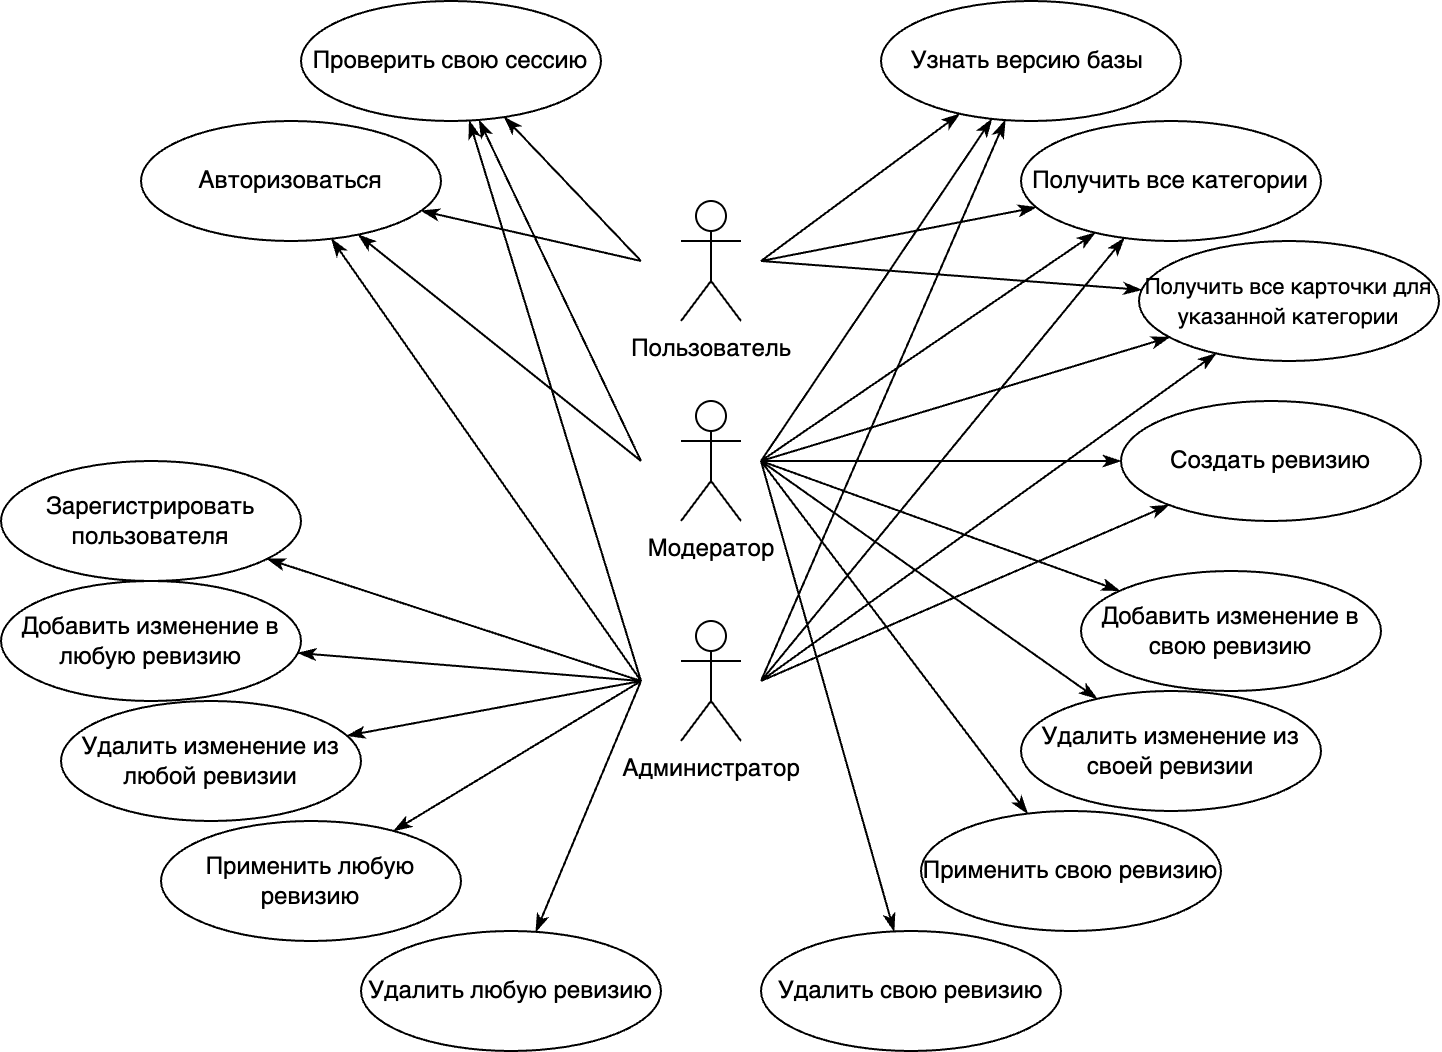

The diagram above was exported from draw.io. Its source (the exported page's mxGraphModel, read from the mxfile embedded in the PNG):
<mxGraphModel dx="2370" dy="920" grid="1" gridSize="10" guides="1" tooltips="1" connect="1" arrows="1" fold="1" page="1" pageScale="1" pageWidth="827" pageHeight="1169" math="0" shadow="0">
  <root>
    <mxCell id="0" />
    <mxCell id="1" parent="0" />
    <mxCell id="kEHD9K-VcRdrJKoSkYvW-4" style="rounded=0;orthogonalLoop=1;jettySize=auto;html=1;strokeWidth=1;endArrow=classicThin;endFill=1;" parent="1" target="kEHD9K-VcRdrJKoSkYvW-2" edge="1">
      <mxGeometry relative="1" as="geometry">
        <mxPoint x="150" y="220" as="sourcePoint" />
      </mxGeometry>
    </mxCell>
    <mxCell id="kEHD9K-VcRdrJKoSkYvW-1" value="Пользователь" style="shape=umlActor;verticalLabelPosition=bottom;verticalAlign=top;html=1;outlineConnect=0;" parent="1" vertex="1">
      <mxGeometry x="110" y="190" width="30" height="60" as="geometry" />
    </mxCell>
    <mxCell id="kEHD9K-VcRdrJKoSkYvW-2" value="Узнать версию базы&amp;nbsp;" style="ellipse;whiteSpace=wrap;html=1;" parent="1" vertex="1">
      <mxGeometry x="210" y="90" width="150" height="60" as="geometry" />
    </mxCell>
    <mxCell id="kEHD9K-VcRdrJKoSkYvW-3" value="Получить все категории" style="ellipse;whiteSpace=wrap;html=1;" parent="1" vertex="1">
      <mxGeometry x="280" y="150" width="150" height="60" as="geometry" />
    </mxCell>
    <mxCell id="kEHD9K-VcRdrJKoSkYvW-5" style="rounded=0;orthogonalLoop=1;jettySize=auto;html=1;strokeWidth=1;endArrow=classicThin;endFill=1;" parent="1" target="kEHD9K-VcRdrJKoSkYvW-3" edge="1">
      <mxGeometry relative="1" as="geometry">
        <mxPoint x="150" y="220" as="sourcePoint" />
        <mxPoint x="299.00000000000057" y="160" as="targetPoint" />
      </mxGeometry>
    </mxCell>
    <mxCell id="kEHD9K-VcRdrJKoSkYvW-6" value="Модератор" style="shape=umlActor;verticalLabelPosition=bottom;verticalAlign=top;html=1;outlineConnect=0;" parent="1" vertex="1">
      <mxGeometry x="110" y="290" width="30" height="60" as="geometry" />
    </mxCell>
    <mxCell id="kEHD9K-VcRdrJKoSkYvW-7" value="Создать ревизию" style="ellipse;whiteSpace=wrap;html=1;" parent="1" vertex="1">
      <mxGeometry x="330" y="290" width="150" height="60" as="geometry" />
    </mxCell>
    <mxCell id="kEHD9K-VcRdrJKoSkYvW-8" value="Добавить изменение в свою ревизию" style="ellipse;whiteSpace=wrap;html=1;" parent="1" vertex="1">
      <mxGeometry x="310" y="375" width="150" height="60" as="geometry" />
    </mxCell>
    <mxCell id="kEHD9K-VcRdrJKoSkYvW-9" value="Удалить изменение из своей ревизии" style="ellipse;whiteSpace=wrap;html=1;" parent="1" vertex="1">
      <mxGeometry x="280" y="435" width="150" height="60" as="geometry" />
    </mxCell>
    <mxCell id="kEHD9K-VcRdrJKoSkYvW-10" value="Применить свою ревизию" style="ellipse;whiteSpace=wrap;html=1;" parent="1" vertex="1">
      <mxGeometry x="230" y="495" width="150" height="60" as="geometry" />
    </mxCell>
    <mxCell id="kEHD9K-VcRdrJKoSkYvW-11" value="Удалить свою ревизию" style="ellipse;whiteSpace=wrap;html=1;" parent="1" vertex="1">
      <mxGeometry x="150" y="555" width="150" height="60" as="geometry" />
    </mxCell>
    <mxCell id="kEHD9K-VcRdrJKoSkYvW-12" value="Администратор" style="shape=umlActor;verticalLabelPosition=bottom;verticalAlign=top;html=1;outlineConnect=0;" parent="1" vertex="1">
      <mxGeometry x="110" y="400" width="30" height="60" as="geometry" />
    </mxCell>
    <mxCell id="kEHD9K-VcRdrJKoSkYvW-13" style="rounded=0;orthogonalLoop=1;jettySize=auto;html=1;strokeWidth=1;endArrow=classicThin;endFill=1;" parent="1" target="kEHD9K-VcRdrJKoSkYvW-3" edge="1">
      <mxGeometry relative="1" as="geometry">
        <mxPoint x="150" y="320" as="sourcePoint" />
        <mxPoint x="200" y="250" as="targetPoint" />
      </mxGeometry>
    </mxCell>
    <mxCell id="kEHD9K-VcRdrJKoSkYvW-14" style="rounded=0;orthogonalLoop=1;jettySize=auto;html=1;strokeWidth=1;endArrow=classicThin;endFill=1;" parent="1" target="kEHD9K-VcRdrJKoSkYvW-7" edge="1">
      <mxGeometry relative="1" as="geometry">
        <mxPoint x="150" y="320" as="sourcePoint" />
        <mxPoint x="298" y="240" as="targetPoint" />
      </mxGeometry>
    </mxCell>
    <mxCell id="kEHD9K-VcRdrJKoSkYvW-15" style="rounded=0;orthogonalLoop=1;jettySize=auto;html=1;strokeWidth=1;endArrow=classicThin;endFill=1;" parent="1" target="kEHD9K-VcRdrJKoSkYvW-8" edge="1">
      <mxGeometry relative="1" as="geometry">
        <mxPoint x="150" y="320" as="sourcePoint" />
        <mxPoint x="308" y="250" as="targetPoint" />
      </mxGeometry>
    </mxCell>
    <mxCell id="kEHD9K-VcRdrJKoSkYvW-16" style="rounded=0;orthogonalLoop=1;jettySize=auto;html=1;strokeWidth=1;endArrow=classicThin;endFill=1;" parent="1" target="kEHD9K-VcRdrJKoSkYvW-9" edge="1">
      <mxGeometry relative="1" as="geometry">
        <mxPoint x="150" y="320" as="sourcePoint" />
        <mxPoint x="318" y="260" as="targetPoint" />
      </mxGeometry>
    </mxCell>
    <mxCell id="kEHD9K-VcRdrJKoSkYvW-17" style="rounded=0;orthogonalLoop=1;jettySize=auto;html=1;strokeWidth=1;endArrow=classicThin;endFill=1;" parent="1" target="kEHD9K-VcRdrJKoSkYvW-10" edge="1">
      <mxGeometry relative="1" as="geometry">
        <mxPoint x="150" y="320" as="sourcePoint" />
        <mxPoint x="270" y="480" as="targetPoint" />
      </mxGeometry>
    </mxCell>
    <mxCell id="kEHD9K-VcRdrJKoSkYvW-21" style="rounded=0;orthogonalLoop=1;jettySize=auto;html=1;strokeWidth=1;endArrow=classicThin;endFill=1;" parent="1" target="kEHD9K-VcRdrJKoSkYvW-2" edge="1">
      <mxGeometry relative="1" as="geometry">
        <mxPoint x="150" y="320" as="sourcePoint" />
        <mxPoint x="298" y="170" as="targetPoint" />
      </mxGeometry>
    </mxCell>
    <mxCell id="kEHD9K-VcRdrJKoSkYvW-25" value="Добавить изменение в любую ревизию" style="ellipse;whiteSpace=wrap;html=1;" parent="1" vertex="1">
      <mxGeometry x="-230" y="380" width="150" height="60" as="geometry" />
    </mxCell>
    <mxCell id="kEHD9K-VcRdrJKoSkYvW-26" value="Удалить изменение из любой ревизии" style="ellipse;whiteSpace=wrap;html=1;" parent="1" vertex="1">
      <mxGeometry x="-200" y="440" width="150" height="60" as="geometry" />
    </mxCell>
    <mxCell id="kEHD9K-VcRdrJKoSkYvW-27" value="Применить любую ревизию" style="ellipse;whiteSpace=wrap;html=1;" parent="1" vertex="1">
      <mxGeometry x="-150" y="500" width="150" height="60" as="geometry" />
    </mxCell>
    <mxCell id="kEHD9K-VcRdrJKoSkYvW-28" value="Удалить любую ревизию" style="ellipse;whiteSpace=wrap;html=1;" parent="1" vertex="1">
      <mxGeometry x="-50" y="555" width="150" height="60" as="geometry" />
    </mxCell>
    <mxCell id="kEHD9K-VcRdrJKoSkYvW-36" style="rounded=0;orthogonalLoop=1;jettySize=auto;html=1;strokeWidth=1;endArrow=classicThin;endFill=1;" parent="1" target="kEHD9K-VcRdrJKoSkYvW-11" edge="1">
      <mxGeometry relative="1" as="geometry">
        <mxPoint x="150" y="320" as="sourcePoint" />
        <mxPoint x="298.00000000000273" y="520" as="targetPoint" />
      </mxGeometry>
    </mxCell>
    <mxCell id="kEHD9K-VcRdrJKoSkYvW-37" style="rounded=0;orthogonalLoop=1;jettySize=auto;html=1;strokeWidth=1;endArrow=classicThin;endFill=1;" parent="1" target="kEHD9K-VcRdrJKoSkYvW-25" edge="1">
      <mxGeometry relative="1" as="geometry">
        <mxPoint x="90" y="430" as="sourcePoint" />
        <mxPoint x="298.00000000000273" y="170" as="targetPoint" />
      </mxGeometry>
    </mxCell>
    <mxCell id="kEHD9K-VcRdrJKoSkYvW-38" style="rounded=0;orthogonalLoop=1;jettySize=auto;html=1;strokeWidth=1;endArrow=classicThin;endFill=1;" parent="1" target="kEHD9K-VcRdrJKoSkYvW-26" edge="1">
      <mxGeometry relative="1" as="geometry">
        <mxPoint x="90" y="430" as="sourcePoint" />
        <mxPoint x="308.00000000000273" y="180" as="targetPoint" />
      </mxGeometry>
    </mxCell>
    <mxCell id="kEHD9K-VcRdrJKoSkYvW-39" style="rounded=0;orthogonalLoop=1;jettySize=auto;html=1;strokeWidth=1;endArrow=classicThin;endFill=1;" parent="1" target="kEHD9K-VcRdrJKoSkYvW-27" edge="1">
      <mxGeometry relative="1" as="geometry">
        <mxPoint x="90" y="430" as="sourcePoint" />
        <mxPoint x="318.00000000000273" y="190" as="targetPoint" />
      </mxGeometry>
    </mxCell>
    <mxCell id="kEHD9K-VcRdrJKoSkYvW-40" style="rounded=0;orthogonalLoop=1;jettySize=auto;html=1;strokeWidth=1;endArrow=classicThin;endFill=1;" parent="1" target="kEHD9K-VcRdrJKoSkYvW-28" edge="1">
      <mxGeometry relative="1" as="geometry">
        <mxPoint x="90" y="430" as="sourcePoint" />
        <mxPoint x="328.00000000000273" y="200" as="targetPoint" />
      </mxGeometry>
    </mxCell>
    <mxCell id="8keqYawzipQ2MxAnoZ94-2" value="&lt;font style=&quot;font-size: 11px;&quot;&gt;Получить все карточки для указанной категории&lt;/font&gt;" style="ellipse;whiteSpace=wrap;html=1;" vertex="1" parent="1">
      <mxGeometry x="339" y="210" width="150" height="60" as="geometry" />
    </mxCell>
    <mxCell id="8keqYawzipQ2MxAnoZ94-3" style="rounded=0;orthogonalLoop=1;jettySize=auto;html=1;strokeWidth=1;endArrow=classicThin;endFill=1;" edge="1" parent="1" target="8keqYawzipQ2MxAnoZ94-2">
      <mxGeometry relative="1" as="geometry">
        <mxPoint x="150" y="220" as="sourcePoint" />
        <mxPoint x="340.00000000000364" y="290" as="targetPoint" />
      </mxGeometry>
    </mxCell>
    <mxCell id="8keqYawzipQ2MxAnoZ94-7" value="Зарегистрировать пользователя" style="ellipse;whiteSpace=wrap;html=1;" vertex="1" parent="1">
      <mxGeometry x="-230" y="320" width="150" height="60" as="geometry" />
    </mxCell>
    <mxCell id="8keqYawzipQ2MxAnoZ94-8" value="Авторизоваться" style="ellipse;whiteSpace=wrap;html=1;" vertex="1" parent="1">
      <mxGeometry x="-160" y="150" width="150" height="60" as="geometry" />
    </mxCell>
    <mxCell id="8keqYawzipQ2MxAnoZ94-9" value="Проверить свою сессию" style="ellipse;whiteSpace=wrap;html=1;" vertex="1" parent="1">
      <mxGeometry x="-80" y="90" width="150" height="60" as="geometry" />
    </mxCell>
    <mxCell id="8keqYawzipQ2MxAnoZ94-11" style="rounded=0;orthogonalLoop=1;jettySize=auto;html=1;strokeWidth=1;endArrow=classicThin;endFill=1;" edge="1" parent="1" target="8keqYawzipQ2MxAnoZ94-7">
      <mxGeometry relative="1" as="geometry">
        <mxPoint x="90" y="430" as="sourcePoint" />
        <mxPoint x="14.125245969308253" y="159.77711842616372" as="targetPoint" />
      </mxGeometry>
    </mxCell>
    <mxCell id="8keqYawzipQ2MxAnoZ94-12" style="rounded=0;orthogonalLoop=1;jettySize=auto;html=1;strokeWidth=1;endArrow=classicThin;endFill=1;" edge="1" parent="1" target="8keqYawzipQ2MxAnoZ94-8">
      <mxGeometry relative="1" as="geometry">
        <mxPoint x="90" y="220" as="sourcePoint" />
        <mxPoint x="-56.46413385348069" y="412.18415398160323" as="targetPoint" />
      </mxGeometry>
    </mxCell>
    <mxCell id="8keqYawzipQ2MxAnoZ94-13" style="rounded=0;orthogonalLoop=1;jettySize=auto;html=1;strokeWidth=1;endArrow=classicThin;endFill=1;" edge="1" parent="1" target="8keqYawzipQ2MxAnoZ94-8">
      <mxGeometry relative="1" as="geometry">
        <mxPoint x="90" y="320" as="sourcePoint" />
        <mxPoint x="-51.785970486203496" y="253.49208626544032" as="targetPoint" />
      </mxGeometry>
    </mxCell>
    <mxCell id="8keqYawzipQ2MxAnoZ94-14" style="rounded=0;orthogonalLoop=1;jettySize=auto;html=1;strokeWidth=1;endArrow=classicThin;endFill=1;" edge="1" parent="1" target="8keqYawzipQ2MxAnoZ94-9">
      <mxGeometry relative="1" as="geometry">
        <mxPoint x="90" y="430" as="sourcePoint" />
        <mxPoint x="-65.7985836967714" y="278.4182184054489" as="targetPoint" />
      </mxGeometry>
    </mxCell>
    <mxCell id="8keqYawzipQ2MxAnoZ94-15" style="rounded=0;orthogonalLoop=1;jettySize=auto;html=1;strokeWidth=1;endArrow=classicThin;endFill=1;" edge="1" parent="1" target="8keqYawzipQ2MxAnoZ94-9">
      <mxGeometry relative="1" as="geometry">
        <mxPoint x="90" y="220" as="sourcePoint" />
        <mxPoint x="-53.84875264621155" y="250.51316701949486" as="targetPoint" />
      </mxGeometry>
    </mxCell>
    <mxCell id="8keqYawzipQ2MxAnoZ94-16" style="rounded=0;orthogonalLoop=1;jettySize=auto;html=1;strokeWidth=1;endArrow=classicThin;endFill=1;" edge="1" parent="1" target="8keqYawzipQ2MxAnoZ94-8">
      <mxGeometry relative="1" as="geometry">
        <mxPoint x="90" y="430" as="sourcePoint" />
        <mxPoint x="31.069549210170862" y="204.3032956185466" as="targetPoint" />
      </mxGeometry>
    </mxCell>
    <mxCell id="8keqYawzipQ2MxAnoZ94-17" style="rounded=0;orthogonalLoop=1;jettySize=auto;html=1;strokeWidth=1;endArrow=classicThin;endFill=1;" edge="1" parent="1" target="8keqYawzipQ2MxAnoZ94-9">
      <mxGeometry relative="1" as="geometry">
        <mxPoint x="90" y="320" as="sourcePoint" />
        <mxPoint x="31.069549210170862" y="204.3032956185466" as="targetPoint" />
      </mxGeometry>
    </mxCell>
    <mxCell id="8keqYawzipQ2MxAnoZ94-18" style="rounded=0;orthogonalLoop=1;jettySize=auto;html=1;strokeWidth=1;endArrow=classicThin;endFill=1;" edge="1" parent="1" target="kEHD9K-VcRdrJKoSkYvW-7">
      <mxGeometry relative="1" as="geometry">
        <mxPoint x="150" y="430" as="sourcePoint" />
        <mxPoint x="-24.59935019011118" y="263.86884407059745" as="targetPoint" />
      </mxGeometry>
    </mxCell>
    <mxCell id="8keqYawzipQ2MxAnoZ94-19" style="rounded=0;orthogonalLoop=1;jettySize=auto;html=1;strokeWidth=1;endArrow=classicThin;endFill=1;" edge="1" parent="1" target="8keqYawzipQ2MxAnoZ94-2">
      <mxGeometry relative="1" as="geometry">
        <mxPoint x="150" y="320" as="sourcePoint" />
        <mxPoint x="315.9217441670694" y="257.6850604738878" as="targetPoint" />
      </mxGeometry>
    </mxCell>
    <mxCell id="8keqYawzipQ2MxAnoZ94-20" style="rounded=0;orthogonalLoop=1;jettySize=auto;html=1;strokeWidth=1;endArrow=classicThin;endFill=1;" edge="1" parent="1" target="8keqYawzipQ2MxAnoZ94-2">
      <mxGeometry relative="1" as="geometry">
        <mxPoint x="150" y="430" as="sourcePoint" />
        <mxPoint x="357.29903625255247" y="374.1649629589738" as="targetPoint" />
      </mxGeometry>
    </mxCell>
    <mxCell id="8keqYawzipQ2MxAnoZ94-21" style="rounded=0;orthogonalLoop=1;jettySize=auto;html=1;strokeWidth=1;endArrow=classicThin;endFill=1;" edge="1" parent="1" target="kEHD9K-VcRdrJKoSkYvW-3">
      <mxGeometry relative="1" as="geometry">
        <mxPoint x="150" y="430" as="sourcePoint" />
        <mxPoint x="362.96576243445224" y="319.8455158844688" as="targetPoint" />
      </mxGeometry>
    </mxCell>
    <mxCell id="8keqYawzipQ2MxAnoZ94-22" style="rounded=0;orthogonalLoop=1;jettySize=auto;html=1;strokeWidth=1;endArrow=classicThin;endFill=1;" edge="1" parent="1" target="kEHD9K-VcRdrJKoSkYvW-2">
      <mxGeometry relative="1" as="geometry">
        <mxPoint x="150" y="430" as="sourcePoint" />
        <mxPoint x="337.145699273427" y="262.85430072657266" as="targetPoint" />
      </mxGeometry>
    </mxCell>
  </root>
</mxGraphModel>